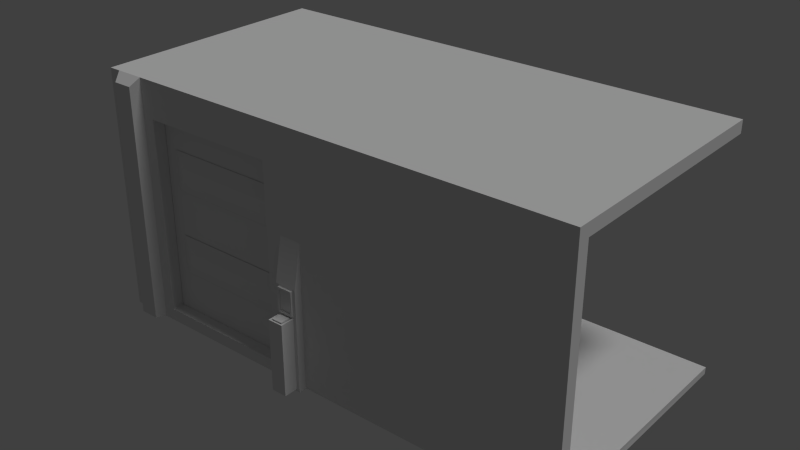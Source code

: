 # Source: Sci-Fi_doorAnimated.blend  (saved by Blender 2.76.0; exported with 4.5.12 LTS)
import bpy
from mathutils import Matrix  # noqa: F401  (used for matrix-valued properties, if any)

bpy.ops.wm.read_factory_settings(use_empty=True)
scene = bpy.context.scene
scene.name = 'Scene'

# ---- collections
col_collection_1 = bpy.data.collections.new('Collection 1'); scene.collection.children.link(col_collection_1)

# ---- materials (node trees are filled in below, after node groups)
mat_entry_3 = bpy.data.materials.new('entry_3')
mat_entry_3.alpha_threshold = 0.0
mat_entry_3.use_transparent_shadow = False
mat_entry_3.roughness = 0.5
mat_entry_3.specular_intensity = 0.05
mat_entry_3.line_color = (0.0, 0.0, 0.0, 1.0)

# ---- material node trees

# ---- world
world_world = bpy.data.worlds.new('World'); scene.world = world_world
world_world.color = (0.05088, 0.05088, 0.05088)
world_world.use_sun_shadow = False
world_world.sun_shadow_jitter_overblur = 0.0
world_world.cycles.sampling_method = 'MANUAL'
world_world.cycles.sample_map_resolution = 256

# ---- lights
light_hemi_002 = bpy.data.lights.new('Hemi.002', 'SUN')
light_hemi_002.transmission_factor = 0.0
light_hemi_002.angle = 0.1993
light_hemi_002.energy = 1.0
light_hemi_002.shadow_buffer_clip_start = 0.5
light_hemi_002.shadow_soft_size = 0.1
light_hemi_002.shadow_cascade_max_distance = 1000.0
light_hemi_002.cycles.use_multiple_importance_sampling = False

# ---- meshes
me_cube_094 = bpy.data.meshes.new('Cube.094')
me_cube_094.from_pydata([(0.7405, -1.07, -0.3566), (0.7405, -1.07, -0.1953), (0.8407, -1.07, -0.3566), (0.8407, -1.07, -0.1953), (0.8407, -1.08, -0.1953), (0.7405, -1.08, -0.1953), (0.8407, -1.08, -0.3566), (0.7405, -1.08, -0.3566), (0.7279, -1.08, -0.3768), (0.7279, -1.08, -0.1752), (0.8532, -1.08, -0.1752), (0.8532, -1.08, -0.3768), (0.8532, -1.065, -0.1752), (0.8532, -1.065, -0.3768), (0.7279, -1.065, -0.1752), (0.7279, -1.065, -0.3768), (0.7402, -1.169, -0.4133), (0.841, -1.169, -0.4133), (0.841, -1.076, -0.4133), (0.7402, -1.076, -0.4133), (0.841, -1.076, -0.3943), (0.841, -1.169, -0.3943), (0.7402, -1.169, -0.3943), (0.7402, -1.076, -0.3943), (0.7276, -1.18, -0.9823), (0.7276, -1.18, -0.3943), (0.8536, -1.18, -0.9823), (0.8536, -1.18, -0.3943), (0.8536, -1.065, -0.3943), (0.8536, -1.065, -0.9823), (0.7276, -1.065, -0.3943), (0.7276, -1.065, -0.9823), (0.7006, -1.065, -1.0), (0.7006, -1.065, -0.16), (0.8806, -1.065, -1.0), (0.8806, -1.065, -0.16), (0.8806, -0.9963, 0.2), (0.7006, -0.9963, 0.2), (0.8806, -0.9963, -1.0), (0.7006, -0.9963, -1.0), (0.783, -0.9007, -0.5809), (0.7832, -0.9002, -0.2294), (0.7833, -0.9002, 0.1221), (0.7834, -0.9002, 0.4735), (0.7833, -0.9529, 0.3564), (0.7833, -0.953, 0.2392), (0.7831, -0.9532, -0.3466), (0.7831, -0.9533, -0.4637), (0.567, -0.9527, 0.3564), (0.567, -0.9527, 0.2392), (0.567, -0.9527, -0.3466), (0.567, -0.9527, -0.4637), (0.567, -0.9, 0.4735), (0.567, -0.9002, 0.1221), (0.567, -0.9002, -0.2294), (0.567, -0.9, -0.5809), (0.567, -1.0, 0.7), (0.567, -1.0, -0.05368), (0.567, -1.0, -0.9), (-0.9977, 1.002, -0.9485), (3.002, 0.9982, -0.9395), (2.999, -0.9017, -0.9295), (-1.001, -0.8982, -0.9384), (3.0, -0.9, 0.9), (-1.0, -0.9, 0.9), (-0.567, -0.9, 0.7), (0.567, -0.9, 0.7), (-0.567, -1.0, 0.7), (-1.0, -1.0, 1.0), (3.0, -1.0, 1.0), (-1.0, 1.0, 0.9), (3.0, 1.0, 0.9), (0.567, -0.9, -0.9), (-0.567, -0.9, -0.9), (-0.567, -1.0, -0.9), (-1.0, 1.0, 1.0), (3.0, 1.0, 1.0), (-1.0, 1.0, -1.0), (-1.0, -1.0, -1.0), (3.0, -1.0, -1.0), (3.0, 1.0, -1.0), (0.783, -0.9007, -0.5809), (0.783, -0.9002, -0.5809), (-0.6655, -1.0, 1.0), (-0.9015, -1.0, 1.0), (-0.6655, -1.0, -1.0), (-0.9015, -1.0, -1.0), (-0.7045, -1.073, -1.0), (-0.8625, -1.073, -1.0), (-0.8625, -1.073, 0.9378), (-0.7045, -1.073, 0.9378), (-0.7039, -0.8986, -1.0), (-0.8839, -0.8986, -1.0), (-0.7039, -0.8986, 0.2), (-0.8839, -0.8986, 0.2), (-0.8839, -0.8299, -0.16), (-0.8839, -0.8299, -1.0), (-0.7039, -0.8299, -0.16), (-0.7039, -0.8299, -1.0), (-0.7309, -0.8299, -0.9823), (-0.7309, -0.8299, -0.3943), (-0.8569, -0.8299, -0.9823), (-0.8569, -0.8299, -0.3943), (-0.8569, -0.7147, -0.3943), (-0.8569, -0.7147, -0.9823), (-0.7309, -0.7147, -0.3943), (-0.7309, -0.7147, -0.9823), (-0.7435, -0.8184, -0.3943), (-0.7435, -0.7263, -0.3943), (-0.8443, -0.7263, -0.3943), (-0.8443, -0.8184, -0.3943), (-0.7435, -0.8184, -0.4133), (-0.8443, -0.8184, -0.4133), (-0.8443, -0.7263, -0.4133), (-0.7435, -0.7263, -0.4133), (-0.7313, -0.8299, -0.3768), (-0.7313, -0.8299, -0.1752), (-0.8566, -0.8299, -0.3768), (-0.8566, -0.8299, -0.1752), (-0.8566, -0.8147, -0.3768), (-0.8566, -0.8147, -0.1752), (-0.7313, -0.8147, -0.1752), (-0.7313, -0.8147, -0.3768), (-0.7438, -0.8147, -0.3566), (-0.844, -0.8147, -0.3566), (-0.7438, -0.8147, -0.1953), (-0.844, -0.8147, -0.1953), (-0.844, -0.8247, -0.1953), (-0.844, -0.8247, -0.3566), (-0.7438, -0.8247, -0.1953), (-0.7438, -0.8247, -0.3566)], [(81, 82)], [(1, 0, 2, 3), (0, 7, 6, 2), (7, 0, 1, 5), (5, 1, 3, 4), (4, 3, 2, 6), (10, 4, 6, 11), (9, 5, 4, 10), (8, 7, 5, 9), (11, 6, 7, 8), (13, 11, 8, 15), (15, 8, 9, 14), (14, 9, 10, 12), (12, 10, 11, 13), (19, 16, 17, 18), (22, 16, 19, 23), (16, 22, 21, 17), (20, 18, 17, 21), (23, 19, 18, 20), (30, 23, 20, 28), (28, 20, 21, 27), (27, 21, 22, 25), (25, 22, 23, 30), (26, 27, 25, 24), (29, 26, 24, 31), (31, 24, 25, 30), (28, 27, 26, 29), (33, 32, 34, 35), (32, 39, 38, 34), (39, 32, 33, 37), (37, 33, 35, 36), (36, 35, 34, 38), (66, 52, 48, 56), (72, 58, 51, 55), (55, 40, 61, 72), (63, 43, 52, 66), (69, 79, 61, 63), (40, 43, 63, 61), (79, 69, 56, 58), (41, 40, 47, 46), (45, 44, 43, 42), (52, 43, 44, 48), (48, 44, 45, 49), (49, 45, 42, 53), (54, 41, 46, 50), (50, 46, 47, 51), (40, 55, 51, 47), (53, 42, 41, 54), (49, 53, 57), (48, 49, 57, 56), (54, 50, 57), (50, 51, 58, 57), (57, 53, 54), (78, 68, 64, 62), (78, 62, 59, 77), (80, 77, 59, 60), (80, 60, 61, 79), (62, 61, 60, 59), (80, 79, 78, 77), (73, 72, 61, 62), (65, 73, 62, 64), (67, 74, 73, 65), (68, 78, 74, 67), (71, 63, 64, 70), (63, 66, 65, 64), (76, 69, 63, 71), (68, 75, 70, 64), (75, 76, 71, 70), (56, 67, 65, 66), (74, 58, 72, 73), (78, 79, 58, 74), (69, 68, 67, 56), (76, 75, 68, 69), (85, 87, 88, 86), (86, 88, 89, 84), (83, 90, 87, 85), (84, 89, 90, 83), (89, 88, 87, 90), (94, 95, 96, 92), (93, 97, 95, 94), (91, 98, 97, 93), (98, 91, 92, 96), (97, 98, 96, 95), (102, 103, 104, 101), (99, 106, 105, 100), (101, 104, 106, 99), (104, 103, 105, 106), (105, 108, 107, 100), (103, 109, 108, 105), (102, 110, 109, 103), (100, 107, 110, 102), (107, 111, 112, 110), (110, 112, 113, 109), (114, 108, 109, 113), (108, 114, 111, 107), (111, 114, 113, 112), (118, 120, 119, 117), (116, 121, 120, 118), (115, 122, 121, 116), (117, 119, 122, 115), (119, 124, 123, 122), (122, 123, 125, 121), (121, 125, 126, 120), (120, 126, 124, 119), (126, 127, 128, 124), (125, 129, 127, 126), (123, 130, 129, 125), (130, 123, 124, 128), (129, 130, 128, 127)])
_k = set([(73, 74)])
me_cube_094.attributes.new('sharp_edge', 'BOOLEAN', 'EDGE').data.foreach_set('value', [ (min(e.vertices), max(e.vertices)) in _k for e in me_cube_094.edges])
_uv = me_cube_094.uv_layers.new(name='Uv')
_uv.uv.foreach_set('vector', [0.08789, 0.1699, 0.08789, 0.125, 0.1191, 0.125, 0.1191, 0.1699, 0.08789, 0.125, 0.08203, 0.1211, 0.125, 0.1211, 0.1191, 0.125, 0.08203, 0.1211, 0.08789, 0.125, 0.08789, 0.1699, 0.08203, 0.1758, 0.08203, 0.1758, 0.08789, 0.1699, 0.1191, 0.1699, 0.125, 0.1758, 0.125, 0.1758, 0.1191, 0.1699, 0.1191, 0.125, 0.125, 0.1211, 0.1348, 0.1836, 0.125, 0.1758, 0.125, 0.1211, 0.1348, 0.1094, 0.07031, 0.1836, 0.08203, 0.1758, 0.125, 0.1758, 0.1348, 0.1836, 0.07031, 0.1094, 0.08203, 0.1211, 0.08203, 0.1758, 0.07031, 0.1836, 0.1348, 0.1094, 0.125, 0.1211, 0.08203, 0.1211, 0.07031, 0.1094, 0.1426, 0.1016, 0.1348, 0.1094, 0.07031, 0.1094, 0.0625, 0.1016, 0.0625, 0.1016, 0.07031, 0.1094, 0.07031, 0.1836, 0.0625, 0.1895, 0.0625, 0.1895, 0.07031, 0.1836, 0.1348, 0.1836, 0.1426, 0.1895, 0.1426, 0.1895, 0.1348, 0.1836, 0.1348, 0.1094, 0.1426, 0.1016, 0.08398, 0.07031, 0.08398, 0.03516, 0.123, 0.03516, 0.123, 0.07031, 0.07422, 0.02539, 0.08398, 0.03516, 0.08398, 0.07031, 0.07422, 0.08008, 0.08398, 0.03516, 0.07422, 0.02539, 0.1328, 0.02539, 0.123, 0.03516, 0.1328, 0.08008, 0.123, 0.07031, 0.123, 0.03516, 0.1328, 0.02539, 0.07422, 0.08008, 0.08398, 0.07031, 0.123, 0.07031, 0.1328, 0.08008, 0.06641, 0.08789, 0.07422, 0.08008, 0.1328, 0.08008, 0.1406, 0.08789, 0.1406, 0.08789, 0.1328, 0.08008, 0.1328, 0.02539, 0.1406, 0.01758, 0.1406, 0.01758, 0.1328, 0.02539, 0.07422, 0.02539, 0.06641, 0.01758, 0.06641, 0.01758, 0.07422, 0.02539, 0.07422, 0.08008, 0.06641, 0.08789, 0.2832, 0.7773, 0.2832, 0.8867, 0.2598, 0.8867, 0.2598, 0.7773, 0.04297, 0.8086, 0.1582, 0.8086, 0.1582, 0.9336, 0.04297, 0.9336, 0.2383, 0.7773, 0.2598, 0.7773, 0.2598, 0.8867, 0.2383, 0.8867, 0.3047, 0.8867, 0.2832, 0.8867, 0.2832, 0.7773, 0.3047, 0.7773, 0.998, 0.8164, 0.998, 0.9824, 0.9629, 0.9824, 0.9629, 0.8164, 0.998, 0.9824, 0.998, 0.9961, 0.9629, 0.9961, 0.9629, 0.9824, 0.998, 0.7305, 0.9746, 0.7305, 0.9746, 0.4395, 0.998, 0.3145, 0.998, 0.7441, 0.998, 0.8164, 0.9629, 0.8164, 0.9629, 0.7441, 0.9727, 0.4121, 0.9961, 0.2871, 0.9961, 0.0, 0.9727, 0.0, 0.4665, 0.7525, 0.4001, 0.7525, 0.3669, 0.7369, 0.4665, 0.7232, 0.003589, 0.7525, 0.003589, 0.7232, 0.1305, 0.7369, 0.09539, 0.7525, 0.1895, 0.04883, 0.2148, 0.04883, 0.4795, 0.007812, 0.1895, 0.01172, 0.4795, 0.2266, 0.2148, 0.1758, 0.1895, 0.1758, 0.1895, 0.2031, 0.2232, 0.9906, 0.2232, 0.7943, 0.2138, 0.8014, 0.2138, 0.9811, 0.2148, 0.04883, 0.2148, 0.1758, 0.4795, 0.2266, 0.4795, 0.007812, 0.4785, 0.2324, 0.4785, 0.4707, 0.1895, 0.4355, 0.1895, 0.2461, 0.07691, 0.4189, 0.07691, 0.3426, 0.08826, 0.3684, 0.08826, 0.3942, 0.1242, 0.3653, 0.1242, 0.3911, 0.1119, 0.4159, 0.1119, 0.3395, 0.7965, 0.7219, 0.7965, 0.7844, 0.7594, 0.7844, 0.7594, 0.7219, 0.7594, 0.7219, 0.7594, 0.7844, 0.7242, 0.7844, 0.7242, 0.7219, 0.7242, 0.7219, 0.7242, 0.7844, 0.6871, 0.7844, 0.6871, 0.7219, 0.5836, 0.7219, 0.5836, 0.7844, 0.5445, 0.7844, 0.5445, 0.7219, 0.5445, 0.7219, 0.5445, 0.7844, 0.5113, 0.7844, 0.5113, 0.7219, 0.4723, 0.7844, 0.4723, 0.7219, 0.5113, 0.7219, 0.5113, 0.7844, 0.6871, 0.7219, 0.6871, 0.7844, 0.5836, 0.7844, 0.5836, 0.7219, 0.3337, 0.7369, 0.2985, 0.7525, 0.2477, 0.7232, 0.3669, 0.7369, 0.3337, 0.7369, 0.2477, 0.7232, 0.4665, 0.7232, 0.1969, 0.7525, 0.1637, 0.7369, 0.2477, 0.7232, 0.1637, 0.7369, 0.1305, 0.7369, 0.003589, 0.7232, 0.2477, 0.7232, 0.2477, 0.7232, 0.2985, 0.7525, 0.1969, 0.7525, 0.005673, 0.7683, 0.005673, 0.9622, 0.01513, 0.9482, 0.01513, 0.7795, 0.005673, 0.7683, 0.01513, 0.7795, 0.2019, 0.7795, 0.1996, 0.7683, 0.9651, 0.007092, 0.9651, 0.3294, 0.969, 0.3294, 0.969, 0.007092, 0.02932, 0.7943, 0.02932, 0.8014, 0.2138, 0.8014, 0.2232, 0.7943, 0.4851, 0.007812, 0.9617, 0.007812, 0.9617, 0.2324, 0.4851, 0.2344, 0.4797, 0.7152, 0.4797, 0.477, 0.003125, 0.477, 0.003125, 0.7152, 0.05469, 0.01172, 0.1895, 0.01172, 0.4795, 0.007812, 0.003906, 0.007812, 0.05469, 0.2031, 0.05469, 0.01172, 0.003906, 0.007812, 0.003906, 0.2266, 0.485, 0.9975, 0.358, 0.9975, 0.358, 0.9819, 0.485, 0.9819, 0.001953, 0.4707, 0.001953, 0.2324, 0.05469, 0.2461, 0.05469, 0.4355, 0.9609, 0.4668, 0.9609, 0.2402, 0.4844, 0.2402, 0.4844, 0.4668, 0.4795, 0.2266, 0.1895, 0.2031, 0.05469, 0.2031, 0.003906, 0.2266, 0.02932, 0.9906, 0.2232, 0.9906, 0.2138, 0.9811, 0.02932, 0.9811, 0.005673, 0.9622, 0.1996, 0.9622, 0.1996, 0.9482, 0.01513, 0.9482, 0.9715, 0.7357, 0.9715, 0.4135, 0.9637, 0.4135, 0.9637, 0.7357, 0.61, 0.9975, 0.485, 0.9975, 0.485, 0.9819, 0.61, 0.9819, 0.358, 0.9975, 0.231, 0.9975, 0.231, 0.9819, 0.358, 0.9819, 0.001953, 0.2324, 0.4785, 0.2324, 0.1895, 0.2461, 0.05469, 0.2461, 0.4785, 0.4707, 0.001953, 0.4707, 0.05469, 0.4355, 0.1895, 0.4355, 0.9602, 0.7129, 0.4836, 0.7129, 0.4836, 0.4766, 0.9602, 0.4766, 0.1602, 0.3027, 0.1445, 0.3301, 0.08203, 0.3301, 0.06836, 0.3027, 0.2285, 0.9766, 0.2285, 0.957, 0.457, 0.957, 0.457, 0.9766, 0.457, 0.9219, 0.457, 0.9395, 0.2285, 0.9395, 0.2285, 0.9219, 0.06445, 0.291, 0.08008, 0.2539, 0.1406, 0.2539, 0.1562, 0.291, 0.457, 0.957, 0.2285, 0.957, 0.2285, 0.9395, 0.457, 0.9395, 0.9727, 0.4121, 0.9961, 0.2871, 0.9961, 0.0, 0.9727, 0.0, 0.998, 0.7441, 0.998, 0.8164, 0.9629, 0.8164, 0.9629, 0.7441, 0.998, 0.7305, 0.9746, 0.7305, 0.9746, 0.4395, 0.998, 0.3145, 0.998, 0.9824, 0.998, 0.9961, 0.9629, 0.9961, 0.9629, 0.9824, 0.998, 0.8164, 0.998, 0.9824, 0.9629, 0.9824, 0.9629, 0.8164, 0.3047, 0.8867, 0.2832, 0.8867, 0.2832, 0.7773, 0.3047, 0.7773, 0.2383, 0.7773, 0.2598, 0.7773, 0.2598, 0.8867, 0.2383, 0.8867, 0.04297, 0.8086, 0.1582, 0.8086, 0.1582, 0.9336, 0.04297, 0.9336, 0.2832, 0.7773, 0.2832, 0.8867, 0.2598, 0.8867, 0.2598, 0.7773, 0.06641, 0.01758, 0.07422, 0.02539, 0.07422, 0.08008, 0.06641, 0.08789, 0.1406, 0.01758, 0.1328, 0.02539, 0.07422, 0.02539, 0.06641, 0.01758, 0.1406, 0.08789, 0.1328, 0.08008, 0.1328, 0.02539, 0.1406, 0.01758, 0.06641, 0.08789, 0.07422, 0.08008, 0.1328, 0.08008, 0.1406, 0.08789, 0.07422, 0.08008, 0.08398, 0.07031, 0.123, 0.07031, 0.1328, 0.08008, 0.1328, 0.08008, 0.123, 0.07031, 0.123, 0.03516, 0.1328, 0.02539, 0.08398, 0.03516, 0.07422, 0.02539, 0.1328, 0.02539, 0.123, 0.03516, 0.07422, 0.02539, 0.08398, 0.03516, 0.08398, 0.07031, 0.07422, 0.08008, 0.08398, 0.07031, 0.08398, 0.03516, 0.123, 0.03516, 0.123, 0.07031, 0.1426, 0.1895, 0.1348, 0.1836, 0.1348, 0.1094, 0.1426, 0.1016, 0.0625, 0.1895, 0.07031, 0.1836, 0.1348, 0.1836, 0.1426, 0.1895, 0.0625, 0.1016, 0.07031, 0.1094, 0.07031, 0.1836, 0.0625, 0.1895, 0.1426, 0.1016, 0.1348, 0.1094, 0.07031, 0.1094, 0.0625, 0.1016, 0.1348, 0.1094, 0.125, 0.1211, 0.08203, 0.1211, 0.07031, 0.1094, 0.07031, 0.1094, 0.08203, 0.1211, 0.08203, 0.1758, 0.07031, 0.1836, 0.07031, 0.1836, 0.08203, 0.1758, 0.125, 0.1758, 0.1348, 0.1836, 0.1348, 0.1836, 0.125, 0.1758, 0.125, 0.1211, 0.1348, 0.1094, 0.125, 0.1758, 0.1191, 0.1699, 0.1191, 0.125, 0.125, 0.1211, 0.08203, 0.1758, 0.08789, 0.1699, 0.1191, 0.1699, 0.125, 0.1758, 0.08203, 0.1211, 0.08789, 0.125, 0.08789, 0.1699, 0.08203, 0.1758, 0.08789, 0.125, 0.08203, 0.1211, 0.125, 0.1211, 0.1191, 0.125, 0.08789, 0.1699, 0.08789, 0.125, 0.1191, 0.125, 0.1191, 0.1699])
me_cube_094.materials.append(mat_entry_3)
me_cube_094.use_remesh_preserve_volume = False
me_cube_094.use_remesh_preserve_attributes = False
me_cube_094.use_mirror_vertex_groups = False
me_cube_094.update()
me_cube_122 = bpy.data.meshes.new('Cube.122')
me_cube_122.from_pydata([(-0.04234, 0.0, 0.0132), (0.04234, -2.384e-07, 0.0132), (0.04234, 0.07741, 0.0132), (-0.04234, 0.07741, 0.0132), (-0.04234, 0.07741, -0.0132), (0.04234, 0.07741, -0.0132), (0.04234, -2.384e-07, -0.0132), (-0.04234, 0.0, -0.0132)], [], [(3, 0, 1, 2), (0, 3, 4, 7), (1, 0, 7, 6), (6, 5, 2, 1), (5, 4, 3, 2)])
_uv = me_cube_122.uv_layers.new(name='Uv')
_uv.uv.foreach_set('vector', [0.1477, 0.1182, 0.1477, 0.06155, 0.2097, 0.06155, 0.2097, 0.1182, 0.7129, 0.9973, 0.6465, 0.9973, 0.6465, 0.9747, 0.7129, 0.9747, 0.7857, 0.9973, 0.7129, 0.9973, 0.7129, 0.9747, 0.7857, 0.9747, 0.7857, 0.9747, 0.8521, 0.9747, 0.8521, 0.9973, 0.7857, 0.9973, 0.8521, 0.9747, 0.9248, 0.9747, 0.9248, 0.9973, 0.8521, 0.9973])
me_cube_122.materials.append(mat_entry_3)
me_cube_122.use_remesh_preserve_volume = False
me_cube_122.use_remesh_preserve_attributes = False
me_cube_122.use_mirror_vertex_groups = False
me_cube_122.update()
me_cube_095 = bpy.data.meshes.new('Cube.095')
me_cube_095.from_pydata([(-0.4592, -0.9024, -0.5678), (-0.4592, -0.9027, -0.2426), (-0.4592, -0.9026, 0.1341), (-0.4592, -0.9024, 0.4614), (-0.3485, -0.9482, -0.4628), (-0.3485, -0.9482, -0.3475), (-0.3485, -0.9482, 0.2402), (-0.3485, -0.9482, 0.3554), (0.8271, -0.9489, -0.4628), (0.8271, -0.9488, -0.3475), (0.8273, -0.9485, 0.2402), (0.8274, -0.9485, 0.3554), (0.8274, -0.9026, 0.4614), (0.8273, -0.9026, 0.1341), (0.8272, -0.9027, -0.2426), (0.8271, -0.9031, -0.5678), (-0.6174, -0.8976, -0.9), (0.5877, -0.8976, -0.9), (-0.6174, -0.847, -0.9), (0.5877, -0.847, -0.9), (-0.6174, -0.8976, 0.7), (0.5877, -0.8976, 0.7), (0.5877, -0.847, 0.7), (-0.6174, -0.847, 0.7)], [], [(15, 0, 1, 14), (13, 2, 3, 12), (7, 3, 2, 6), (0, 4, 5, 1), (4, 0, 15, 8), (5, 4, 8, 9), (1, 5, 9, 14), (6, 2, 13, 10), (7, 6, 10, 11), (3, 7, 11, 12), (22, 19, 18, 23), (20, 16, 17, 21), (16, 18, 19, 17), (21, 22, 23, 20), (17, 19, 22, 21), (20, 23, 18, 16)])
_uv = me_cube_095.uv_layers.new(name='Uv')
_uv.uv.foreach_set('vector', [0.3887, 0.7617, 0.3887, 0.9062, 0.3711, 0.9062, 0.3711, 0.7617, 0.4609, 0.7617, 0.4609, 0.8984, 0.4453, 0.8984, 0.4453, 0.7617, 0.832, 0.7539, 0.8066, 0.7246, 0.8848, 0.7246, 0.8594, 0.7539, 0.9492, 0.7539, 0.9238, 0.7832, 0.8965, 0.7832, 0.8711, 0.7539, 0.334, 0.9062, 0.3164, 0.9062, 0.3164, 0.7617, 0.334, 0.7617, 0.3516, 0.9062, 0.334, 0.9062, 0.334, 0.7617, 0.3516, 0.7617, 0.3711, 0.9062, 0.3516, 0.9062, 0.3516, 0.7617, 0.3711, 0.7617, 0.4121, 0.8984, 0.3945, 0.8984, 0.3945, 0.7617, 0.4121, 0.7617, 0.4277, 0.8984, 0.4121, 0.8984, 0.4121, 0.7617, 0.4277, 0.7598, 0.4453, 0.8984, 0.4277, 0.8984, 0.4277, 0.7598, 0.4453, 0.7617, 0.8047, 0.8027, 0.6387, 0.8027, 0.6387, 0.9688, 0.8047, 0.9688, 0.6309, 0.8008, 0.4668, 0.8008, 0.4668, 0.9668, 0.6309, 0.9668, 0.8398, 0.8027, 0.8223, 0.8027, 0.8223, 0.9512, 0.8398, 0.9512, 0.8945, 0.9375, 0.9121, 0.9375, 0.9121, 0.7891, 0.8945, 0.7891, 0.8887, 0.7891, 0.873, 0.7891, 0.873, 0.9375, 0.8887, 0.9375, 0.8457, 0.9473, 0.8613, 0.9473, 0.8613, 0.7988, 0.8457, 0.7988])
me_cube_095.materials.append(mat_entry_3)
me_cube_095.use_remesh_preserve_volume = False
me_cube_095.use_remesh_preserve_attributes = False
me_cube_095.use_mirror_vertex_groups = False
me_cube_095.update()

# ---- objects
ob_entry_3 = bpy.data.objects.new('entry_3', me_cube_094)
ob_entry_3_2_000 = bpy.data.objects.new('entry_3_2.000', me_cube_122)
ob_entry_3_2_001 = bpy.data.objects.new('entry_3_2.001', me_cube_122)
ob_entry_3_door = bpy.data.objects.new('entry_3_door', me_cube_095)
ob_hemi_002 = bpy.data.objects.new('Hemi.002', light_hemi_002)

# ---- transforms, parenting, visibility, modifiers, constraints
ob_entry_3.location = (-1.0, 0.0, 1.0)
ob_entry_3.lineart.crease_threshold = 0.0
ob_entry_3_2_000.parent = ob_entry_3
ob_entry_3_2_000.location = (-0.7958, -0.7318, -0.4001)
ob_entry_3_2_000.rotation_euler = (0.0, 0.0, 3.142)
ob_entry_3_2_000.lineart.crease_threshold = 0.0
ob_entry_3_2_001.parent = ob_entry_3
ob_entry_3_2_001.location = (0.7924, -1.163, -0.4001)
ob_entry_3_2_001.lineart.crease_threshold = 0.0
ob_entry_3_door.parent = ob_entry_3
ob_entry_3_door.matrix_parent_inverse = Matrix(((1.0, 0.0, 0.0, -13.0), (0.0, 1.0, 0.0, 8.0), (0.0, 0.0, 1.0, -0.0), (0.0, 0.0, 0.0, 1.0)))
ob_entry_3_door.location = (13.0, -8.0, 0.0)
ob_entry_3_door.lineart.crease_threshold = 0.0
ob_hemi_002.location = (4.447, 4.558, 2.058)
ob_hemi_002.rotation_euler = (-0.1172, 0.4111, -0.1169)
ob_hemi_002.lineart.crease_threshold = 0.0

# ---- collection membership
col_collection_1.objects.link(ob_entry_3)
col_collection_1.objects.link(ob_entry_3_2_000)
col_collection_1.objects.link(ob_entry_3_2_001)
col_collection_1.objects.link(ob_entry_3_door)
col_collection_1.objects.link(ob_hemi_002)

# ---- scene / render settings (as saved in the file)
scene.frame_start = 1; scene.frame_end = 250; scene.frame_set(0)
scene.render.engine = 'BLENDER_EEVEE_NEXT'
scene.render.resolution_percentage = 50
scene.render.dither_intensity = 0.0
scene.cycles.use_denoising = False
scene.cycles.samples = 10
scene.cycles.sampling_pattern = 'TABULATED_SOBOL'
scene.cycles.light_sampling_threshold = 0.0
scene.cycles.use_adaptive_sampling = False
scene.cycles.use_light_tree = False
scene.cycles.blur_glossy = 0.0
scene.cycles.volume_bounces = 1
scene.cycles.pixel_filter_type = 'GAUSSIAN'
scene.cycles.sample_clamp_indirect = 0.0
scene.view_settings.view_transform = 'Standard'
bpy.context.view_layer.update()

# ---- added for rendering (the .blend has no active camera): camera
cam_auto = bpy.data.cameras.new('AutoCamera')
cam_auto.lens = 50.0
cam_auto.sensor_width = 36.0
cam_auto.clip_end = 1000.0
ob_auto_camera = bpy.data.objects.new('AutoCamera', cam_auto)
scene.collection.objects.link(ob_auto_camera)
ob_auto_camera.location = (4.60693, -5.61681, 4.68509)
ob_auto_camera.rotation_euler = (1.09748, -7.21219e-08, 0.694738)
scene.camera = ob_auto_camera
bpy.context.view_layer.update()
